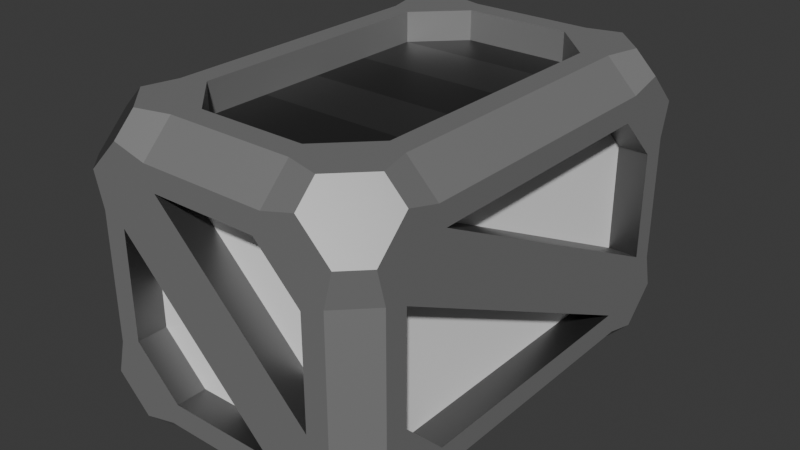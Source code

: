 # Source: CD_Crate_Wide_v1.blend  (saved by Blender 5.2.44; exported with 4.5.12 LTS)
import bpy
from mathutils import Matrix  # noqa: F401  (used for matrix-valued properties, if any)

bpy.ops.wm.read_factory_settings(use_empty=True)
scene = bpy.context.scene
scene.name = 'Scene'

# ---- collections
col_collection = bpy.data.collections.new('Collection'); scene.collection.children.link(col_collection)

# ---- materials (node trees are filled in below, after node groups)
mat_base = bpy.data.materials.new('Base')
mat_frame = bpy.data.materials.new('Frame')
mat_buttons = bpy.data.materials.new('Buttons')
mat_red_buttons = bpy.data.materials.new('Red_Buttons')
mat_panel = bpy.data.materials.new('Panel')
mat_rim = bpy.data.materials.new('Rim')
mat_dark_grail = bpy.data.materials.new('Dark_Grail')
mat_light_grail = bpy.data.materials.new('Light_Grail')

# ---- material node trees
mat_base.use_nodes = True; mat_base.node_tree.nodes.clear()
_N = mat_base.node_tree.nodes; _L = mat_base.node_tree.links
n0 = _N.new('ShaderNodeBsdfPrincipled'); n0.name = 'Principled BSDF'; n0.location = (-200, 100)
n0.inputs[0].default_value = (1.0, 1.0, 1.0, 1.0)
n0.inputs[10].default_value = 0.005
n1 = _N.new('ShaderNodeOutputMaterial'); n1.name = 'Material Output'; n1.location = (200, 100)
_L.new(n0.outputs[0], n1.inputs[0])
n1.is_active_output = True
mat_frame.use_nodes = True; mat_frame.node_tree.nodes.clear()
_N = mat_frame.node_tree.nodes; _L = mat_frame.node_tree.links
n0 = _N.new('ShaderNodeBsdfPrincipled'); n0.name = 'Principled BSDF'; n0.location = (-200, 100)
n0.inputs[0].default_value = (0.3329, 0.3329, 0.3329, 1.0)
n0.inputs[1].default_value = 0.5
n0.inputs[10].default_value = 0.005
n1 = _N.new('ShaderNodeOutputMaterial'); n1.name = 'Material Output'; n1.location = (200, 100)
_L.new(n0.outputs[0], n1.inputs[0])
n1.is_active_output = True
mat_buttons.use_nodes = True; mat_buttons.node_tree.nodes.clear()
_N = mat_buttons.node_tree.nodes; _L = mat_buttons.node_tree.links
n0 = _N.new('ShaderNodeOutputMaterial'); n0.name = 'Material Output'; n0.location = (200, 100)
n1 = _N.new('ShaderNodeBsdfPrincipled'); n1.name = 'Principled BSDF'; n1.location = (-200, 100)
n1.inputs[0].default_value = (0.02967, 0.02967, 0.02967, 1.0)
n1.inputs[10].default_value = 0.005
_L.new(n1.outputs[0], n0.inputs[0])
n0.is_active_output = True
mat_red_buttons.use_nodes = True; mat_red_buttons.node_tree.nodes.clear()
_N = mat_red_buttons.node_tree.nodes; _L = mat_red_buttons.node_tree.links
n0 = _N.new('ShaderNodeOutputMaterial'); n0.name = 'Material Output'; n0.location = (200, 100)
n1 = _N.new('ShaderNodeBsdfPrincipled'); n1.name = 'Principled BSDF'; n1.location = (-200, 100)
n1.inputs[0].default_value = (0.8001, 0.0, 0.0, 1.0)
n1.inputs[10].default_value = 0.005
_L.new(n1.outputs[0], n0.inputs[0])
n0.is_active_output = True
mat_panel.use_nodes = True; mat_panel.node_tree.nodes.clear()
_N = mat_panel.node_tree.nodes; _L = mat_panel.node_tree.links
n0 = _N.new('ShaderNodeBsdfPrincipled'); n0.name = 'Principled BSDF'; n0.location = (-200, 100)
n0.inputs[0].default_value = (0.6038, 0.6038, 0.6038, 1.0)
n0.inputs[1].default_value = 1.0
n0.inputs[10].default_value = 0.005
n1 = _N.new('ShaderNodeOutputMaterial'); n1.name = 'Material Output'; n1.location = (200, 100)
_L.new(n0.outputs[0], n1.inputs[0])
n1.is_active_output = True
mat_rim.use_nodes = True; mat_rim.node_tree.nodes.clear()
_N = mat_rim.node_tree.nodes; _L = mat_rim.node_tree.links
n0 = _N.new('ShaderNodeBsdfPrincipled'); n0.name = 'Principled BSDF'; n0.location = (-200, 100)
n0.inputs[0].default_value = (1.0, 1.0, 1.0, 1.0)
n0.inputs[1].default_value = 1.0
n0.inputs[10].default_value = 0.005
n1 = _N.new('ShaderNodeOutputMaterial'); n1.name = 'Material Output'; n1.location = (200, 100)
_L.new(n0.outputs[0], n1.inputs[0])
n1.is_active_output = True
mat_dark_grail.use_nodes = True; mat_dark_grail.node_tree.nodes.clear()
_N = mat_dark_grail.node_tree.nodes; _L = mat_dark_grail.node_tree.links
n0 = _N.new('ShaderNodeBsdfPrincipled'); n0.name = 'Principled BSDF'; n0.location = (-200, 100)
n0.inputs[0].default_value = (0.127, 0.127, 0.127, 1.0)
n0.inputs[1].default_value = 1.0
n0.inputs[10].default_value = 0.005
n1 = _N.new('ShaderNodeOutputMaterial'); n1.name = 'Material Output'; n1.location = (200, 100)
_L.new(n0.outputs[0], n1.inputs[0])
n1.is_active_output = True
mat_light_grail.use_nodes = True; mat_light_grail.node_tree.nodes.clear()
_N = mat_light_grail.node_tree.nodes; _L = mat_light_grail.node_tree.links
n0 = _N.new('ShaderNodeBsdfPrincipled'); n0.name = 'Principled BSDF'; n0.location = (-200, 100)
n0.inputs[0].default_value = (0.1841, 0.1841, 0.1841, 1.0)
n0.inputs[1].default_value = 1.0
n0.inputs[10].default_value = 0.005
n1 = _N.new('ShaderNodeOutputMaterial'); n1.name = 'Material Output'; n1.location = (200, 100)
_L.new(n0.outputs[0], n1.inputs[0])
n1.is_active_output = True

# ---- world
world_world = bpy.data.worlds.new('World'); scene.world = world_world
world_world.use_nodes = True; world_world.node_tree.nodes.clear()
_N = world_world.node_tree.nodes; _L = world_world.node_tree.links
n0 = _N.new('ShaderNodeOutputWorld'); n0.name = 'World Output'; n0.location = (200, 100)
n1 = _N.new('ShaderNodeBackground'); n1.name = 'Background'; n1.location = (-200, 100)
n1.inputs[0].default_value = (0.05088, 0.05088, 0.05088, 1.0)
_L.new(n1.outputs[0], n0.inputs[0])
n0.is_active_output = True
world_world.color = (0.05088, 0.05088, 0.05088)
world_world.sun_shadow_jitter_overblur = 0.0

# ---- meshes
me_cube_002 = bpy.data.meshes.new('Cube.002')
me_cube_002.from_pydata([(-0.65, 0.355, -1.0), (-0.355, 0.65, -1.0), (0.355, 0.65, -1.0), (0.65, 0.355, -1.0), (0.65, -1.355, -1.0), (0.355, -1.65, -1.0), (-0.355, -1.65, -1.0), (-0.65, -1.355, -1.0), (-1.0, -1.355, -0.65), (-1.0, -1.65, -0.355), (-1.0, -1.65, 0.355), (-1.0, -1.355, 0.65), (-1.0, 0.355, 0.65), (-1.0, 0.65, 0.355), (-1.0, 0.65, -0.355), (-1.0, 0.355, -0.65), (0.355, -2.0, -0.65), (0.65, -2.0, -0.355), (0.65, -2.0, 0.355), (0.355, -2.0, 0.65), (-0.355, -2.0, 0.65), (-0.65, -2.0, 0.355), (-0.65, -2.0, -0.355), (-0.355, -2.0, -0.65), (0.65, 0.355, 1.0), (0.355, 0.65, 1.0), (-0.355, 0.65, 1.0), (-0.65, 0.355, 1.0), (-0.65, -1.355, 1.0), (-0.355, -1.65, 1.0), (0.355, -1.65, 1.0), (0.65, -1.355, 1.0), (-0.355, 1.0, -0.65), (-0.65, 1.0, -0.355), (-0.65, 1.0, 0.355), (-0.355, 1.0, 0.65), (0.355, 1.0, 0.65), (0.65, 1.0, 0.355), (0.65, 1.0, -0.355), (0.355, 1.0, -0.65), (1.0, 0.355, -0.65), (1.0, 0.65, -0.355), (1.0, 0.65, 0.355), (1.0, 0.355, 0.65), (1.0, -1.355, 0.65), (1.0, -1.65, 0.355), (1.0, -1.65, -0.355), (1.0, -1.355, -0.65), (-0.4172, -1.8, -1.0), (-0.4172, -2.0, -0.8), (-0.6414, -2.0, -0.8586), (-0.6414, -1.859, -1.0), (-0.8, -2.0, -0.4172), (-1.0, -1.8, -0.4172), (-1.0, -1.859, -0.6414), (-0.8586, -2.0, -0.6414), (-1.0, -1.417, -0.8), (-0.8, -1.417, -1.0), (-0.8586, -1.641, -1.0), (-1.0, -1.641, -0.8586), (-0.4172, -2.0, 0.8), (-0.4172, -1.8, 1.0), (-0.6414, -1.859, 1.0), (-0.6414, -2.0, 0.8586), (-0.8, -1.417, 1.0), (-1.0, -1.417, 0.8), (-1.0, -1.641, 0.8586), (-0.8586, -1.641, 1.0), (-1.0, -1.8, 0.4172), (-0.8, -2.0, 0.4172), (-0.8586, -2.0, 0.6414), (-1.0, -1.859, 0.6414), (-0.8, 0.4172, -1.0), (-1.0, 0.4172, -0.8), (-1.0, 0.6414, -0.8586), (-0.8586, 0.6414, -1.0), (-1.0, 0.8, -0.4172), (-0.8, 1.0, -0.4172), (-0.8586, 1.0, -0.6414), (-1.0, 0.8586, -0.6414), (-0.4172, 1.0, -0.8), (-0.4172, 0.8, -1.0), (-0.6414, 0.8586, -1.0), (-0.6414, 1.0, -0.8586), (-0.4172, 0.8, 1.0), (-0.4172, 1.0, 0.8), (-0.6414, 1.0, 0.8586), (-0.6414, 0.8586, 1.0), (-0.8, 1.0, 0.4172), (-1.0, 0.8, 0.4172), (-1.0, 0.8586, 0.6414), (-0.8586, 1.0, 0.6414), (-1.0, 0.4172, 0.8), (-0.8, 0.4172, 1.0), (-0.8586, 0.6414, 1.0), (-1.0, 0.6414, 0.8586), (0.8, -1.417, -1.0), (1.0, -1.417, -0.8), (1.0, -1.641, -0.8586), (0.8586, -1.641, -1.0), (1.0, -1.8, -0.4172), (0.8, -2.0, -0.4172), (0.8586, -2.0, -0.6414), (1.0, -1.859, -0.6414), (0.4172, -2.0, -0.8), (0.4172, -1.8, -1.0), (0.6414, -1.859, -1.0), (0.6414, -2.0, -0.8586), (0.4172, -1.8, 1.0), (0.4172, -2.0, 0.8), (0.6414, -2.0, 0.8586), (0.6414, -1.859, 1.0), (0.8, -2.0, 0.4172), (1.0, -1.8, 0.4172), (1.0, -1.859, 0.6414), (0.8586, -2.0, 0.6414), (1.0, -1.417, 0.8), (0.8, -1.417, 1.0), (0.8586, -1.641, 1.0), (1.0, -1.641, 0.8586), (0.4172, 0.8, -1.0), (0.4172, 1.0, -0.8), (0.6414, 1.0, -0.8586), (0.6414, 0.8586, -1.0), (0.8, 1.0, -0.4172), (1.0, 0.8, -0.4172), (1.0, 0.8586, -0.6414), (0.8586, 1.0, -0.6414), (1.0, 0.4172, -0.8), (0.8, 0.4172, -1.0), (0.8586, 0.6414, -1.0), (1.0, 0.6414, -0.8586), (0.8, 0.4172, 1.0), (1.0, 0.4172, 0.8), (1.0, 0.6414, 0.8586), (0.8586, 0.6414, 1.0), (1.0, 0.8, 0.4172), (0.8, 1.0, 0.4172), (0.8586, 1.0, 0.6414), (1.0, 0.8586, 0.6414), (0.4172, 1.0, 0.8), (0.4172, 0.8, 1.0), (0.6414, 0.8586, 1.0), (0.6414, 1.0, 0.8586), (-0.355, 0.65, -0.8), (-0.65, 0.355, -0.8), (-0.65, -1.355, -0.8), (0.355, 0.65, -0.8), (0.65, 0.355, -0.8), (0.65, -1.355, -0.8), (0.355, -1.65, -0.8), (-0.355, -1.65, -0.8), (-0.8, -1.65, -0.355), (-0.8, -1.355, -0.65), (-0.8, 0.355, -0.65), (-0.8, -1.65, 0.355), (-0.8, -1.355, 0.65), (-0.8, 0.355, 0.65), (-0.8, 0.65, 0.355), (-0.8, 0.65, -0.355), (0.65, -1.8, -0.355), (0.355, -1.8, -0.65), (-0.355, -1.8, -0.65), (0.65, -1.8, 0.355), (0.355, -1.8, 0.65), (-0.355, -1.8, 0.65), (-0.65, -1.8, 0.355), (-0.65, -1.8, -0.355), (0.355, 0.65, 0.8), (0.65, 0.355, 0.8), (0.65, -1.355, 0.8), (-0.355, 0.65, 0.8), (-0.65, 0.355, 0.8), (-0.65, -1.355, 0.8), (-0.355, -1.65, 0.8), (0.355, -1.65, 0.8), (-0.65, 0.8, -0.355), (-0.355, 0.8, -0.65), (0.355, 0.8, -0.65), (-0.65, 0.8, 0.355), (-0.355, 0.8, 0.65), (0.355, 0.8, 0.65), (0.65, 0.8, 0.355), (0.65, 0.8, -0.355), (0.8, 0.65, -0.355), (0.8, 0.355, -0.65), (0.8, -1.355, -0.65), (0.8, 0.65, 0.355), (0.8, 0.355, 0.65), (0.8, -1.355, 0.65), (0.8, -1.65, 0.355), (0.8, -1.65, -0.355), (0.0, 0.65, 0.8), (0.0, 0.65, 1.0), (0.0, -1.65, 0.8), (0.08736, 0.65, 1.0), (0.0, 0.65, -0.8), (0.0, -1.65, -0.8), (-0.9, 0.3136, -0.55), (-0.9, -1.314, -0.55), (-0.9, -1.55, -0.3136), (-0.9, -1.55, 0.3136), (-0.9, -1.314, 0.55), (-0.9, 0.3136, 0.55), (-0.9, 0.55, 0.3136), (-0.9, 0.55, -0.3136), (-0.9, -0.1136, -0.3763), (-0.9, -0.1136, 0.3763), (-0.9, 0.3136, 0.3763), (-0.9, 0.3136, -0.3763), (-0.9, -0.1636, 0.2636), (-0.9, -0.1636, -0.2636), (-0.9, -0.6, -0.2636), (-0.9, -0.6, 0.2636), (-0.9, -0.1636, 0.1582), (-0.9, -0.1636, 0.05272), (-0.9, -0.1636, -0.05272), (-0.9, -0.1636, -0.1582), (-0.9, -0.5127, 0.2636), (-0.9, -0.4254, 0.2636), (-0.9, -0.3382, 0.2636), (-0.9, -0.2509, 0.2636), (-0.9, -0.2509, -0.2636), (-0.9, -0.3382, -0.2636), (-0.9, -0.4254, -0.2636), (-0.9, -0.5127, -0.2636), (-0.9, -0.6, -0.1582), (-0.9, -0.6, -0.05272), (-0.9, -0.6, 0.05272), (-0.9, -0.6, 0.1582), (-0.9, -0.2509, 0.1582), (-0.9, -0.3382, 0.1582), (-0.9, -0.4254, 0.1582), (-0.9, -0.5127, 0.1582), (-0.9, -0.2509, 0.05272), (-0.9, -0.3382, 0.05272), (-0.9, -0.4254, 0.05272), (-0.9, -0.5127, 0.05272), (-0.9, -0.2509, -0.05272), (-0.9, -0.3382, -0.05272), (-0.9, -0.4254, -0.05272), (-0.9, -0.5127, -0.05272), (-0.9, -0.2509, -0.1582), (-0.9, -0.3382, -0.1582), (-0.9, -0.4254, -0.1582), (-0.9, -0.5127, -0.1582), (-0.95, -0.5327, -0.1782), (-0.95, -0.5327, -0.2436), (-0.95, -0.58, -0.2436), (-0.95, -0.58, -0.1782), (-0.95, -0.5327, 0.2436), (-0.95, -0.5327, 0.1782), (-0.95, -0.58, 0.1782), (-0.95, -0.58, 0.2436), (-0.95, -0.5327, 0.1382), (-0.95, -0.5327, 0.07272), (-0.95, -0.58, 0.07272), (-0.95, -0.58, 0.1382), (-0.95, -0.5327, 0.03272), (-0.95, -0.5327, -0.03272), (-0.95, -0.58, -0.03272), (-0.95, -0.58, 0.03272), (-0.95, -0.5327, -0.07272), (-0.95, -0.5327, -0.1382), (-0.95, -0.58, -0.1382), (-0.95, -0.58, -0.07272), (-0.95, -0.1836, 0.2436), (-0.95, -0.1836, 0.1782), (-0.95, -0.2309, 0.1782), (-0.95, -0.2309, 0.2436), (-0.95, -0.2709, 0.2436), (-0.95, -0.2709, 0.1782), (-0.95, -0.3182, 0.1782), (-0.95, -0.3182, 0.2436), (-0.95, -0.3582, 0.2436), (-0.95, -0.3582, 0.1782), (-0.95, -0.4054, 0.1782), (-0.95, -0.4054, 0.2436), (-0.95, -0.4454, 0.2436), (-0.95, -0.4454, 0.1782), (-0.95, -0.4927, 0.1782), (-0.95, -0.4927, 0.2436), (-0.95, -0.1836, 0.1382), (-0.95, -0.1836, 0.07272), (-0.95, -0.2309, 0.07272), (-0.95, -0.2309, 0.1382), (-0.95, -0.2709, 0.1382), (-0.95, -0.2709, 0.07272), (-0.95, -0.3182, 0.07272), (-0.95, -0.3182, 0.1382), (-0.95, -0.3582, 0.1382), (-0.95, -0.3582, 0.07272), (-0.95, -0.4054, 0.07272), (-0.95, -0.4054, 0.1382), (-0.95, -0.4454, 0.1382), (-0.95, -0.4454, 0.07272), (-0.95, -0.4927, 0.07272), (-0.95, -0.4927, 0.1382), (-0.95, -0.1836, 0.03272), (-0.95, -0.1836, -0.03272), (-0.95, -0.2309, -0.03272), (-0.95, -0.2309, 0.03272), (-0.95, -0.2709, 0.03272), (-0.95, -0.2709, -0.03272), (-0.95, -0.3182, -0.03272), (-0.95, -0.3182, 0.03272), (-0.95, -0.3582, 0.03272), (-0.95, -0.3582, -0.03272), (-0.95, -0.4054, -0.03272), (-0.95, -0.4054, 0.03272), (-0.95, -0.4454, 0.03272), (-0.95, -0.4454, -0.03272), (-0.95, -0.4927, -0.03272), (-0.95, -0.4927, 0.03272), (-0.95, -0.1836, -0.07272), (-0.95, -0.1836, -0.1382), (-0.95, -0.2309, -0.1382), (-0.95, -0.2309, -0.07272), (-0.95, -0.2709, -0.07272), (-0.95, -0.2709, -0.1382), (-0.95, -0.3182, -0.1382), (-0.95, -0.3182, -0.07272), (-0.95, -0.3582, -0.07272), (-0.95, -0.3582, -0.1382), (-0.95, -0.4054, -0.1382), (-0.95, -0.4054, -0.07272), (-0.95, -0.4454, -0.07272), (-0.95, -0.4454, -0.1382), (-0.95, -0.4927, -0.1382), (-0.95, -0.4927, -0.07272), (-0.95, -0.1836, -0.1782), (-0.95, -0.1836, -0.2436), (-0.95, -0.2309, -0.2436), (-0.95, -0.2309, -0.1782), (-0.95, -0.2709, -0.1782), (-0.95, -0.2709, -0.2436), (-0.95, -0.3182, -0.2436), (-0.95, -0.3182, -0.1782), (-0.95, -0.3582, -0.1782), (-0.95, -0.3582, -0.2436), (-0.95, -0.4054, -0.2436), (-0.95, -0.4054, -0.1782), (-0.95, -0.4454, -0.1782), (-0.95, -0.4454, -0.2436), (-0.95, -0.4927, -0.2436), (-0.95, -0.4927, -0.1782), (-0.65, -0.5, 0.8), (0.65, -0.5, 0.8), (0.65, -0.9275, 0.8), (-0.65, -0.9275, 0.8), (-0.65, -0.07249, 0.8), (0.65, -0.07249, 0.8)], [], [(24, 25, 168, 169), (37, 182, 177, 32), (9, 10, 155, 152), (22, 23, 162, 167), (35, 36, 181, 180), (15, 8, 153, 154), (48, 49, 50, 51), (52, 53, 54, 55), (56, 57, 58, 59), (60, 61, 62, 63), (64, 65, 66, 67), (68, 69, 70, 71), (72, 73, 74, 75), (76, 77, 78, 79), (80, 81, 82, 83), (84, 85, 86, 87), (88, 89, 90, 91), (92, 93, 94, 95), (96, 97, 98, 99), (100, 101, 102, 103), (104, 105, 106, 107), (108, 109, 110, 111), (112, 113, 114, 115), (116, 117, 118, 119), (120, 121, 122, 123), (124, 125, 126, 127), (128, 129, 130, 131), (132, 133, 134, 135), (136, 137, 138, 139), (140, 141, 142, 143), (56, 73, 72, 57), (80, 121, 120, 81), (128, 97, 96, 129), (104, 49, 48, 105), (52, 69, 68, 53), (64, 93, 92, 65), (88, 77, 76, 89), (100, 113, 112, 101), (108, 61, 60, 109), (116, 133, 132, 117), (140, 85, 84, 141), (136, 125, 124, 137), (48, 51, 58, 57, 7, 6), (51, 50, 55, 54, 59, 58), (49, 104, 16, 23), (105, 48, 6, 5), (52, 55, 50, 49, 23, 22), (53, 68, 10, 9), (56, 59, 54, 53, 9, 8), (69, 52, 22, 21), (73, 56, 8, 15), (57, 72, 0, 7), (60, 63, 70, 69, 21, 20), (63, 62, 67, 66, 71, 70), (61, 108, 30, 29), (109, 60, 20, 19), (64, 67, 62, 61, 29, 28), (65, 92, 12, 11), (68, 71, 66, 65, 11, 10), (93, 64, 28, 27), (72, 75, 82, 81, 1, 0), (75, 74, 79, 78, 83, 82), (76, 79, 74, 73, 15, 14), (77, 88, 34, 33), (89, 76, 14, 13), (80, 83, 78, 77, 33, 32), (121, 80, 32, 39), (81, 120, 2, 1), (84, 87, 94, 93, 27, 26), (87, 86, 91, 90, 95, 94), (85, 140, 36, 35), (141, 84, 26, 193, 195, 25), (88, 91, 86, 85, 35, 34), (92, 95, 90, 89, 13, 12), (96, 99, 106, 105, 5, 4), (99, 98, 103, 102, 107, 106), (97, 128, 40, 47), (129, 96, 4, 3), (100, 103, 98, 97, 47, 46), (101, 112, 18, 17), (104, 107, 102, 101, 17, 16), (113, 100, 46, 45), (108, 111, 118, 117, 31, 30), (111, 110, 115, 114, 119, 118), (112, 115, 110, 109, 19, 18), (116, 119, 114, 113, 45, 44), (133, 116, 44, 43), (117, 132, 24, 31), (120, 123, 130, 129, 3, 2), (123, 122, 127, 126, 131, 130), (124, 127, 122, 121, 39, 38), (125, 136, 42, 41), (137, 124, 38, 37), (128, 131, 126, 125, 41, 40), (132, 135, 142, 141, 25, 24), (135, 134, 139, 138, 143, 142), (136, 139, 134, 133, 43, 42), (140, 143, 138, 137, 37, 36), (145, 144, 151, 146), (20, 17, 160, 165), (187, 188, 189, 184), (10, 11, 156, 155), (37, 38, 183, 182), (31, 24, 169, 351, 347, 348, 170), (11, 12, 157, 156), (38, 39, 178, 183), (198, 209, 205), (161, 166, 167, 162), (0, 1, 144, 145), (26, 27, 172, 171), (13, 14, 159, 158), (47, 40, 185, 186), (7, 0, 145, 146), (27, 28, 173, 349, 346, 350, 172), (14, 15, 154, 159), (41, 42, 187, 184), (1, 2, 147, 196, 144), (28, 29, 174, 173), (17, 20, 21, 16), (42, 43, 188, 187), (2, 3, 148, 147), (29, 30, 175, 194, 174), (23, 16, 161, 162), (43, 44, 189, 188), (3, 4, 149, 148), (30, 31, 170, 175), (17, 18, 163, 160), (160, 163, 164, 165), (4, 5, 150, 149), (176, 181, 36, 33), (18, 19, 164, 163), (45, 46, 191, 190), (5, 6, 151, 197, 150), (39, 32, 177, 178), (19, 20, 165, 164), (46, 47, 186, 191), (6, 7, 146, 151), (33, 34, 179, 176), (21, 166, 161, 16), (9, 152, 153, 8), (34, 35, 180, 179), (21, 22, 167, 166), (41, 40, 45, 44), (41, 44, 189, 184), (190, 185, 40, 45), (185, 190, 191, 186), (13, 158, 157, 12), (33, 36, 37, 32), (178, 177, 182, 183), (176, 179, 180, 181), (197, 196, 147, 150), (151, 144, 196, 197), (150, 147, 148, 149), (154, 153, 199, 198), (153, 152, 200, 199), (152, 155, 201, 200), (155, 156, 202, 201), (156, 157, 203, 202), (157, 158, 204, 203), (158, 159, 205, 204), (159, 154, 198, 205), (204, 208, 203), (205, 209, 208, 204), (202, 207, 201), (206, 199, 200), (246, 247, 248, 249), (203, 208, 207, 202), (209, 198, 199, 206), (208, 209, 206, 207), (207, 206, 211, 217, 216, 215, 214, 210), (206, 200, 212, 225, 224, 223, 222, 211), (200, 201, 213, 229, 228, 227, 226, 212), (201, 207, 210, 221, 220, 219, 218, 213), (250, 251, 252, 253), (254, 255, 256, 257), (258, 259, 260, 261), (262, 263, 264, 265), (266, 267, 268, 269), (270, 271, 272, 273), (274, 275, 276, 277), (278, 279, 280, 281), (282, 283, 284, 285), (286, 287, 288, 289), (290, 291, 292, 293), (294, 295, 296, 297), (298, 299, 300, 301), (302, 303, 304, 305), (306, 307, 308, 309), (310, 311, 312, 313), (314, 315, 316, 317), (318, 319, 320, 321), (322, 323, 324, 325), (326, 327, 328, 329), (330, 331, 332, 333), (334, 335, 336, 337), (338, 339, 340, 341), (342, 343, 344, 345), (245, 225, 247, 246), (225, 212, 248, 247), (212, 226, 249, 248), (226, 245, 246, 249), (218, 233, 251, 250), (233, 229, 252, 251), (229, 213, 253, 252), (213, 218, 250, 253), (233, 237, 255, 254), (237, 228, 256, 255), (228, 229, 257, 256), (229, 233, 254, 257), (237, 241, 259, 258), (241, 227, 260, 259), (227, 228, 261, 260), (228, 237, 258, 261), (241, 245, 263, 262), (245, 226, 264, 263), (226, 227, 265, 264), (227, 241, 262, 265), (210, 214, 267, 266), (214, 230, 268, 267), (230, 221, 269, 268), (221, 210, 266, 269), (221, 230, 271, 270), (230, 231, 272, 271), (231, 220, 273, 272), (220, 221, 270, 273), (220, 231, 275, 274), (231, 232, 276, 275), (232, 219, 277, 276), (219, 220, 274, 277), (219, 232, 279, 278), (232, 233, 280, 279), (233, 218, 281, 280), (218, 219, 278, 281), (214, 215, 283, 282), (215, 234, 284, 283), (234, 230, 285, 284), (230, 214, 282, 285), (230, 234, 287, 286), (234, 235, 288, 287), (235, 231, 289, 288), (231, 230, 286, 289), (231, 235, 291, 290), (235, 236, 292, 291), (236, 232, 293, 292), (232, 231, 290, 293), (232, 236, 295, 294), (236, 237, 296, 295), (237, 233, 297, 296), (233, 232, 294, 297), (215, 216, 299, 298), (216, 238, 300, 299), (238, 234, 301, 300), (234, 215, 298, 301), (234, 238, 303, 302), (238, 239, 304, 303), (239, 235, 305, 304), (235, 234, 302, 305), (235, 239, 307, 306), (239, 240, 308, 307), (240, 236, 309, 308), (236, 235, 306, 309), (236, 240, 311, 310), (240, 241, 312, 311), (241, 237, 313, 312), (237, 236, 310, 313), (216, 217, 315, 314), (217, 242, 316, 315), (242, 238, 317, 316), (238, 216, 314, 317), (238, 242, 319, 318), (242, 243, 320, 319), (243, 239, 321, 320), (239, 238, 318, 321), (239, 243, 323, 322), (243, 244, 324, 323), (244, 240, 325, 324), (240, 239, 322, 325), (240, 244, 327, 326), (244, 245, 328, 327), (245, 241, 329, 328), (241, 240, 326, 329), (217, 211, 331, 330), (211, 222, 332, 331), (222, 242, 333, 332), (242, 217, 330, 333), (242, 222, 335, 334), (222, 223, 336, 335), (223, 243, 337, 336), (243, 242, 334, 337), (243, 223, 339, 338), (223, 224, 340, 339), (224, 244, 341, 340), (244, 243, 338, 341), (244, 224, 343, 342), (224, 225, 344, 343), (225, 245, 345, 344), (245, 244, 342, 345), (195, 193, 25), (168, 192, 171), (193, 26, 171, 192, 168, 25), (193, 195, 26, 25), (169, 172, 350, 351), (347, 346, 349, 348), (348, 349, 173, 170), (351, 350, 346, 347), (172, 169, 168, 192, 171), (170, 173, 174, 194, 175)])
me_cube_002.polygons.foreach_set('material_index', [1, 7, 1, 7, 7, 1, 1, 1, 1, 1, 1, 1, 1, 1, 1, 1, 1, 1, 1, 1, 1, 1, 1, 1, 1, 1, 1, 1, 1, 1, 1, 1, 1, 1, 1, 1, 1, 1, 1, 1, 1, 1, 1, 7, 1, 1, 1, 1, 1, 1, 1, 1, 1, 7, 1, 1, 1, 1, 1, 1, 1, 7, 1, 1, 1, 1, 1, 1, 1, 7, 1, 1, 1, 1, 1, 7, 1, 1, 1, 1, 1, 1, 1, 7, 1, 1, 1, 1, 1, 7, 1, 1, 1, 1, 1, 7, 1, 1, 7, 7, 0, 1, 7, 1, 1, 7, 4, 0, 1, 1, 1, 7, 1, 1, 1, 7, 1, 1, 1, 7, 1, 1, 7, 7, 1, 1, 7, 0, 1, 7, 7, 7, 1, 7, 7, 7, 1, 7, 7, 1, 7, 7, 1, 7, 7, 0, 1, 1, 0, 0, 7, 7, 7, 5, 5, 5, 5, 5, 5, 5, 5, 4, 4, 4, 4, 3, 4, 4, 2, 4, 4, 4, 4, 3, 2, 3, 2, 3, 2, 3, 2, 2, 3, 2, 3, 3, 2, 3, 2, 2, 3, 2, 3, 3, 2, 3, 2, 3, 3, 3, 3, 3, 3, 3, 3, 2, 2, 2, 2, 3, 3, 3, 3, 2, 2, 2, 2, 3, 3, 3, 3, 2, 2, 2, 2, 3, 3, 3, 3, 2, 2, 2, 2, 2, 2, 2, 2, 3, 3, 3, 3, 2, 2, 2, 2, 3, 3, 3, 3, 3, 3, 3, 3, 2, 2, 2, 2, 3, 3, 3, 3, 2, 2, 2, 2, 2, 2, 2, 2, 3, 3, 3, 3, 2, 2, 2, 2, 3, 3, 3, 3, 3, 3, 3, 3, 2, 2, 2, 2, 3, 3, 3, 3, 2, 2, 2, 2, 1, 1, 1, 0, 7, 7, 6, 6, 6, 7])
_uv = me_cube_002.uv_layers.new(name='UVMap')
_uv.uv.foreach_set('vector', [0.6638, 0.5774, 0.6948, 0.5342, 0.6948, 0.5342, 0.6638, 0.5774, 0.5582, 0.4661, 0.5582, 0.4661, 0.4139, 0.3374, 0.4139, 0.3374, 0.4556, 0.04375, 0.5444, 0.04375, 0.5444, 0.04375, 0.4556, 0.04375, 0.4546, 0.953, 0.4139, 0.9126, 0.4139, 0.9126, 0.4546, 0.953, 0.5861, 0.3374, 0.6035, 0.4411, 0.6035, 0.4411, 0.5861, 0.3374, 0.4187, 0.1694, 0.4187, 0.08062, 0.4187, 0.08062, 0.4187, 0.1694, 0.1998, 0.7263, 0.1944, 0.7491, 0.1742, 0.7456, 0.1698, 0.7323, 0.1323, 0.75, 0.125, 0.7427, 0.125, 0.7323, 0.1427, 0.75, 0.125, 0.6771, 0.1509, 0.6774, 0.1398, 0.6981, 0.125, 0.6963, 0.6028, 0.9233, 0.6251, 0.9296, 0.6162, 0.9463, 0.6073, 0.9552, 0.6232, 0.06844, 0.6, 0.07286, 0.6073, 0.04482, 0.6162, 0.05366, 0.5521, 0.025, 0.5521, 0.0, 0.5625, 0.0, 0.5695, 0.01326, 0.1509, 0.5726, 0.125, 0.5729, 0.125, 0.5537, 0.1398, 0.5519, 0.125, 0.5073, 0.1323, 0.5, 0.1427, 0.5, 0.125, 0.5177, 0.1944, 0.5009, 0.1998, 0.5237, 0.1698, 0.5177, 0.1742, 0.5044, 0.6251, 0.3204, 0.6028, 0.3267, 0.6073, 0.2948, 0.6162, 0.3037, 0.5526, 0.2701, 0.5521, 0.225, 0.5695, 0.2367, 0.5713, 0.2588, 0.6, 0.1771, 0.6232, 0.1816, 0.6162, 0.1963, 0.6073, 0.2052, 0.3528, 0.679, 0.3923, 0.6771, 0.3868, 0.7052, 0.3632, 0.7111, 0.4347, 0.725, 0.4309, 0.7645, 0.3931, 0.7559, 0.4049, 0.7323, 0.3454, 0.7808, 0.3173, 0.7394, 0.3393, 0.7514, 0.349, 0.7669, 0.6725, 0.7594, 0.6305, 0.7926, 0.6431, 0.7649, 0.6549, 0.7541, 0.569, 0.7694, 0.5664, 0.7313, 0.5951, 0.7323, 0.6069, 0.7559, 0.6019, 0.6771, 0.6416, 0.6785, 0.6368, 0.7111, 0.6132, 0.7052, 0.3173, 0.5106, 0.3454, 0.4692, 0.349, 0.4831, 0.3393, 0.4986, 0.431, 0.4806, 0.4336, 0.5188, 0.4049, 0.5177, 0.3931, 0.4941, 0.3981, 0.5729, 0.3584, 0.5715, 0.3632, 0.5389, 0.3868, 0.5448, 0.6472, 0.571, 0.6077, 0.5729, 0.6132, 0.5448, 0.6368, 0.5389, 0.5653, 0.525, 0.5691, 0.4855, 0.6069, 0.4941, 0.5951, 0.5177, 0.6305, 0.4574, 0.6725, 0.4906, 0.6549, 0.4959, 0.6431, 0.4851, 0.125, 0.6771, 0.125, 0.5729, 0.1509, 0.5726, 0.1509, 0.6774, 0.1944, 0.5009, 0.3454, 0.4692, 0.3173, 0.5106, 0.1998, 0.5237, 0.3981, 0.5729, 0.3923, 0.6771, 0.3528, 0.679, 0.3584, 0.5715, 0.3454, 0.7808, 0.1944, 0.7491, 0.1998, 0.7263, 0.3173, 0.7394, 0.4479, 0.0, 0.5521, 0.0, 0.5521, 0.025, 0.4479, 0.025, 0.6232, 0.06844, 0.6232, 0.1816, 0.6, 0.1771, 0.6, 0.07286, 0.5526, 0.2701, 0.4473, 0.2769, 0.4479, 0.225, 0.5521, 0.225, 0.4347, 0.725, 0.5664, 0.7313, 0.569, 0.7694, 0.4309, 0.7645, 0.6725, 0.7594, 0.6251, 0.9296, 0.6028, 0.9233, 0.6305, 0.7926, 0.6019, 0.6771, 0.6077, 0.5729, 0.6472, 0.571, 0.6416, 0.6785, 0.6305, 0.4574, 0.6028, 0.3267, 0.6251, 0.3204, 0.6725, 0.4906, 0.5653, 0.525, 0.4336, 0.5188, 0.431, 0.4806, 0.5691, 0.4855, 0.1998, 0.7263, 0.1698, 0.7323, 0.1398, 0.6981, 0.1509, 0.6774, 0.1704, 0.6698, 0.209, 0.7086, 0.1698, 0.7323, 0.1742, 0.7456, 0.1427, 0.75, 0.125, 0.7323, 0.125, 0.6963, 0.1398, 0.6981, 0.3972, 0.9233, 0.3454, 0.7808, 0.3965, 0.8089, 0.4139, 0.9126, 0.3173, 0.7394, 0.1998, 0.7263, 0.209, 0.7086, 0.3052, 0.7158, 0.4473, 0.9731, 0.4198, 0.9823, 0.3927, 0.9552, 0.3972, 0.9233, 0.4139, 0.9126, 0.4546, 0.953, 0.4479, 0.025, 0.5521, 0.025, 0.5444, 0.04375, 0.4556, 0.04375, 0.4, 0.07286, 0.3927, 0.04482, 0.4198, 0.01768, 0.4479, 0.025, 0.4556, 0.04375, 0.4187, 0.08062, 0.5527, 0.9731, 0.4473, 0.9731, 0.4546, 0.953, 0.5454, 0.953, 0.4, 0.1771, 0.4, 0.07286, 0.4187, 0.08062, 0.4187, 0.1694, 0.1509, 0.6774, 0.1509, 0.5726, 0.1704, 0.5802, 0.1704, 0.6698, 0.6028, 0.9233, 0.6073, 0.9552, 0.5802, 0.9823, 0.5527, 0.9731, 0.5454, 0.953, 0.5861, 0.9126, 0.8302, 0.75, 0.8302, 0.7323, 0.8573, 0.7052, 0.875, 0.7052, 0.875, 0.7323, 0.8573, 0.75, 0.8002, 0.7263, 0.6725, 0.7594, 0.6948, 0.7158, 0.791, 0.7086, 0.6305, 0.7926, 0.6028, 0.9233, 0.5861, 0.9126, 0.6035, 0.8089, 0.8491, 0.6774, 0.8573, 0.7052, 0.8302, 0.7323, 0.8002, 0.7263, 0.791, 0.7086, 0.8296, 0.6698, 0.6, 0.07286, 0.6, 0.1771, 0.5813, 0.1694, 0.5812, 0.08062, 0.5521, 0.025, 0.5695, 0.01326, 0.6073, 0.04482, 0.6, 0.07286, 0.5812, 0.08062, 0.5444, 0.04375, 0.8491, 0.5726, 0.8491, 0.6774, 0.8296, 0.6698, 0.8296, 0.5802, 0.1509, 0.5726, 0.1398, 0.5519, 0.1698, 0.5177, 0.1998, 0.5237, 0.209, 0.5414, 0.1704, 0.5802, 0.1398, 0.5519, 0.125, 0.5537, 0.125, 0.5177, 0.1427, 0.5, 0.1742, 0.5044, 0.1698, 0.5177, 0.4479, 0.225, 0.4198, 0.2323, 0.3927, 0.2052, 0.4, 0.1771, 0.4187, 0.1694, 0.4556, 0.2063, 0.4473, 0.2769, 0.5526, 0.2701, 0.5454, 0.297, 0.4546, 0.297, 0.5521, 0.225, 0.4479, 0.225, 0.4556, 0.2063, 0.5444, 0.2062, 0.3972, 0.3267, 0.3927, 0.2948, 0.4198, 0.2677, 0.4473, 0.2769, 0.4546, 0.297, 0.4139, 0.3374, 0.3454, 0.4692, 0.3972, 0.3267, 0.4139, 0.3374, 0.3965, 0.4411, 0.1998, 0.5237, 0.3173, 0.5106, 0.3052, 0.5342, 0.209, 0.5414, 0.8002, 0.5237, 0.8302, 0.5177, 0.8573, 0.5448, 0.8491, 0.5726, 0.8296, 0.5802, 0.791, 0.5414, 0.8302, 0.5177, 0.8302, 0.5, 0.8573, 0.5, 0.875, 0.5177, 0.875, 0.5448, 0.8573, 0.5448, 0.6028, 0.3267, 0.6305, 0.4574, 0.6035, 0.4411, 0.5861, 0.3374, 0.6725, 0.4906, 0.8002, 0.5237, 0.791, 0.5414, 0.7429, 0.5378, 0.731, 0.5369, 0.6948, 0.5342, 0.5526, 0.2701, 0.5713, 0.2588, 0.6073, 0.2948, 0.6028, 0.3267, 0.5861, 0.3374, 0.5454, 0.297, 0.6, 0.1771, 0.6073, 0.2052, 0.5695, 0.2367, 0.5521, 0.225, 0.5444, 0.2062, 0.5813, 0.1694, 0.3528, 0.679, 0.3632, 0.7111, 0.3393, 0.7514, 0.3173, 0.7394, 0.3052, 0.7158, 0.3362, 0.6726, 0.3632, 0.7111, 0.3868, 0.7052, 0.4049, 0.7323, 0.3931, 0.7559, 0.349, 0.7669, 0.3393, 0.7514, 0.3923, 0.6771, 0.3981, 0.5729, 0.4154, 0.5806, 0.4154, 0.6694, 0.3584, 0.5715, 0.3528, 0.679, 0.3362, 0.6726, 0.3362, 0.5774, 0.4347, 0.725, 0.4049, 0.7323, 0.3868, 0.7052, 0.3923, 0.6771, 0.4154, 0.6694, 0.4482, 0.7063, 0.4309, 0.7645, 0.569, 0.7694, 0.5582, 0.7839, 0.4418, 0.7839, 0.3454, 0.7808, 0.349, 0.7669, 0.3931, 0.7559, 0.4309, 0.7645, 0.4418, 0.7839, 0.3965, 0.8089, 0.5664, 0.7313, 0.4347, 0.725, 0.4482, 0.7063, 0.5518, 0.7063, 0.6725, 0.7594, 0.6549, 0.7541, 0.6368, 0.7111, 0.6416, 0.6785, 0.6638, 0.6726, 0.6948, 0.7158, 0.6549, 0.7541, 0.6431, 0.7649, 0.6069, 0.7559, 0.5951, 0.7323, 0.6132, 0.7052, 0.6368, 0.7111, 0.569, 0.7694, 0.6069, 0.7559, 0.6431, 0.7649, 0.6305, 0.7926, 0.6035, 0.8089, 0.5582, 0.7839, 0.6019, 0.6771, 0.6132, 0.7052, 0.5951, 0.7323, 0.5664, 0.7313, 0.5518, 0.7063, 0.5846, 0.6694, 0.6077, 0.5729, 0.6019, 0.6771, 0.5846, 0.6694, 0.5846, 0.5806, 0.6416, 0.6785, 0.6472, 0.571, 0.6638, 0.5774, 0.6638, 0.6726, 0.3173, 0.5106, 0.3393, 0.4986, 0.3632, 0.5389, 0.3584, 0.5715, 0.3362, 0.5774, 0.3052, 0.5342, 0.3393, 0.4986, 0.349, 0.4831, 0.3931, 0.4941, 0.4049, 0.5177, 0.3868, 0.5448, 0.3632, 0.5389, 0.431, 0.4806, 0.3931, 0.4941, 0.349, 0.4831, 0.3454, 0.4692, 0.3965, 0.4411, 0.4418, 0.4661, 0.4336, 0.5188, 0.5653, 0.525, 0.5518, 0.5437, 0.4482, 0.5438, 0.5691, 0.4855, 0.431, 0.4806, 0.4418, 0.4661, 0.5582, 0.4661, 0.3981, 0.5729, 0.3868, 0.5448, 0.4049, 0.5177, 0.4336, 0.5188, 0.4482, 0.5438, 0.4154, 0.5806, 0.6472, 0.571, 0.6368, 0.5389, 0.6549, 0.4959, 0.6725, 0.4906, 0.6948, 0.5342, 0.6638, 0.5774, 0.6368, 0.5389, 0.6132, 0.5448, 0.5951, 0.5177, 0.6069, 0.4941, 0.6431, 0.4851, 0.6549, 0.4959, 0.5653, 0.525, 0.5951, 0.5177, 0.6132, 0.5448, 0.6077, 0.5729, 0.5846, 0.5806, 0.5518, 0.5437, 0.6305, 0.4574, 0.6431, 0.4851, 0.6069, 0.4941, 0.5691, 0.4855, 0.5582, 0.4661, 0.6035, 0.4411, 0.1704, 0.5802, 0.209, 0.5414, 0.209, 0.7086, 0.1704, 0.6698, 0.5861, 0.9126, 0.4418, 0.7839, 0.4418, 0.7839, 0.5861, 0.9126, 0.5518, 0.5437, 0.5846, 0.5806, 0.5846, 0.6694, 0.0, 0.0, 0.5444, 0.04375, 0.5812, 0.08062, 0.5812, 0.08062, 0.5444, 0.04375, 0.5582, 0.4661, 0.4418, 0.4661, 0.4418, 0.4661, 0.5582, 0.4661, 0.6638, 0.6726, 0.6638, 0.5774, 0.6638, 0.5774, 0.6638, 0.6012, 0.6638, 0.625, 0.6638, 0.6488, 0.6638, 0.6726, 0.5812, 0.08062, 0.5813, 0.1694, 0.5813, 0.1694, 0.5812, 0.08062, 0.4418, 0.4661, 0.3965, 0.4411, 0.3965, 0.4411, 0.4418, 0.4661, 0.4313, 0.1642, 0.4608, 0.1642, 0.4608, 0.1938, 0.3965, 0.8089, 0.5454, 0.953, 0.4546, 0.953, 0.4139, 0.9126, 0.1704, 0.5802, 0.209, 0.5414, 0.209, 0.5414, 0.1704, 0.5802, 0.791, 0.5414, 0.8296, 0.5802, 0.8296, 0.5802, 0.791, 0.5414, 0.5444, 0.2062, 0.4556, 0.2063, 0.4556, 0.2063, 0.5444, 0.2062, 0.4154, 0.6694, 0.4154, 0.5806, 0.4154, 0.5806, 0.4154, 0.6694, 0.1704, 0.6698, 0.1704, 0.5802, 0.1704, 0.5802, 0.1704, 0.6698, 0.8296, 0.5802, 0.8296, 0.6698, 0.8296, 0.6698, 0.8296, 0.6474, 0.8296, 0.625, 0.8296, 0.6026, 0.8296, 0.5802, 0.4556, 0.2063, 0.4187, 0.1694, 0.4187, 0.1694, 0.4556, 0.2063, 0.4482, 0.5438, 0.5518, 0.5437, 0.5518, 0.5437, 0.4482, 0.5438, 0.209, 0.5414, 0.3052, 0.5342, 0.3052, 0.5342, 0.2571, 0.5378, 0.209, 0.5414, 0.8296, 0.6698, 0.791, 0.7086, 0.791, 0.7086, 0.8296, 0.6698, 0.4418, 0.7839, 0.5861, 0.9126, 0.5454, 0.953, 0.3965, 0.8089, 0.5518, 0.5437, 0.5846, 0.5806, 0.5846, 0.5806, 0.5518, 0.5437, 0.3052, 0.5342, 0.3362, 0.5774, 0.3362, 0.5774, 0.3052, 0.5342, 0.791, 0.7086, 0.6948, 0.7158, 0.6948, 0.7158, 0.7429, 0.7122, 0.791, 0.7086, 0.4139, 0.9126, 0.3965, 0.8089, 0.3965, 0.8089, 0.4139, 0.9126, 0.5846, 0.5806, 0.5846, 0.6694, 0.5846, 0.6694, 0.5846, 0.5806, 0.3362, 0.5774, 0.3362, 0.6726, 0.3362, 0.6726, 0.3362, 0.5774, 0.6948, 0.7158, 0.6638, 0.6726, 0.6638, 0.6726, 0.6948, 0.7158, 0.4418, 0.7839, 0.5582, 0.7839, 0.5582, 0.7839, 0.4418, 0.7839, 0.4418, 0.7839, 0.5582, 0.7839, 0.6035, 0.8089, 0.5861, 0.9126, 0.3362, 0.6726, 0.3052, 0.7158, 0.3052, 0.7158, 0.3362, 0.6726, 0.4546, 0.297, 0.6035, 0.4411, 0.6035, 0.4411, 0.4546, 0.297, 0.5582, 0.7839, 0.6035, 0.8089, 0.6035, 0.8089, 0.5582, 0.7839, 0.5518, 0.7063, 0.4482, 0.7063, 0.4482, 0.7063, 0.5518, 0.7063, 0.3052, 0.7158, 0.209, 0.7086, 0.209, 0.7086, 0.2571, 0.7122, 0.3052, 0.7158, 0.3965, 0.4411, 0.4139, 0.3374, 0.4139, 0.3374, 0.3965, 0.4411, 0.6035, 0.8089, 0.5861, 0.9126, 0.5861, 0.9126, 0.6035, 0.8089, 0.4482, 0.7063, 0.4154, 0.6694, 0.4154, 0.6694, 0.4482, 0.7063, 0.209, 0.7086, 0.1704, 0.6698, 0.1704, 0.6698, 0.209, 0.7086, 0.4546, 0.297, 0.5454, 0.297, 0.5454, 0.297, 0.4546, 0.297, 0.5454, 0.953, 0.5454, 0.953, 0.3965, 0.8089, 0.3965, 0.8089, 0.4556, 0.04375, 0.4556, 0.04375, 0.4187, 0.08062, 0.4187, 0.08062, 0.5454, 0.297, 0.5861, 0.3374, 0.5861, 0.3374, 0.5454, 0.297, 0.5454, 0.953, 0.4546, 0.953, 0.4546, 0.953, 0.5454, 0.953, 0.4482, 0.5438, 0.4154, 0.5806, 0.5518, 0.7063, 0.5846, 0.6694, 0.0, 0.0, 0.0, 0.0, 0.0, 0.0, 0.0, 0.0, 0.0, 0.0, 0.0, 0.0, 0.0, 0.0, 0.0, 0.0, 0.0, 0.0, 0.0, 0.0, 0.4482, 0.7063, 0.4154, 0.6694, 0.5444, 0.2062, 0.5444, 0.2062, 0.5813, 0.1694, 0.5813, 0.1694, 0.4546, 0.297, 0.6035, 0.4411, 0.5582, 0.4661, 0.4139, 0.3374, 0.3965, 0.4411, 0.4139, 0.3374, 0.5582, 0.4661, 0.4418, 0.4661, 0.4546, 0.297, 0.5454, 0.297, 0.5861, 0.3374, 0.6035, 0.4411, 0.2571, 0.7122, 0.2571, 0.5378, 0.3052, 0.5342, 0.3052, 0.7158, 0.209, 0.7086, 0.209, 0.5414, 0.2571, 0.5378, 0.2571, 0.7122, 0.3052, 0.7158, 0.3052, 0.5342, 0.3362, 0.5774, 0.3362, 0.6726, 0.4187, 0.1694, 0.4187, 0.08062, 0.4313, 0.0858, 0.4313, 0.1642, 0.4187, 0.08062, 0.4556, 0.04375, 0.4608, 0.05625, 0.4313, 0.0858, 0.4556, 0.04375, 0.5444, 0.04375, 0.5392, 0.05625, 0.4608, 0.05625, 0.5444, 0.04375, 0.5812, 0.08062, 0.5687, 0.0858, 0.5392, 0.05625, 0.5812, 0.08062, 0.5813, 0.1694, 0.5688, 0.1642, 0.5687, 0.0858, 0.5813, 0.1694, 0.5444, 0.2062, 0.5392, 0.1937, 0.5688, 0.1642, 0.5444, 0.2062, 0.4556, 0.2063, 0.4608, 0.1938, 0.5392, 0.1937, 0.4556, 0.2063, 0.4187, 0.1694, 0.4313, 0.1642, 0.4608, 0.1938, 0.5392, 0.1937, 0.5392, 0.1642, 0.5688, 0.1642, 0.4608, 0.1938, 0.4608, 0.1642, 0.5392, 0.1642, 0.5392, 0.1937, 0.5687, 0.0858, 0.5392, 0.0858, 0.5392, 0.05625, 0.4608, 0.0858, 0.4313, 0.0858, 0.4608, 0.05625, 0.4777, 0.06271, 0.4695, 0.06271, 0.4695, 0.06011, 0.4777, 0.06011, 0.5688, 0.1642, 0.5392, 0.1642, 0.5392, 0.0858, 0.5687, 0.0858, 0.4608, 0.1642, 0.4313, 0.1642, 0.4313, 0.0858, 0.4608, 0.0858, 0.5392, 0.1642, 0.4608, 0.1642, 0.4608, 0.0858, 0.5392, 0.0858, 0.5392, 0.0858, 0.4608, 0.0858, 0.467, 0.08305, 0.4802, 0.08305, 0.4934, 0.08305, 0.5066, 0.08305, 0.5198, 0.08305, 0.533, 0.08305, 0.4608, 0.0858, 0.4608, 0.05625, 0.467, 0.059, 0.467, 0.06381, 0.467, 0.06862, 0.467, 0.07343, 0.467, 0.07824, 0.467, 0.08305, 0.4608, 0.05625, 0.5392, 0.05625, 0.533, 0.059, 0.5198, 0.059, 0.5066, 0.059, 0.4934, 0.059, 0.4802, 0.059, 0.467, 0.059, 0.5392, 0.05625, 0.5392, 0.0858, 0.533, 0.08305, 0.533, 0.07824, 0.533, 0.07343, 0.533, 0.06862, 0.533, 0.06381, 0.533, 0.059, 0.5305, 0.06271, 0.5223, 0.06271, 0.5223, 0.06011, 0.5305, 0.06011, 0.5173, 0.06271, 0.5091, 0.06271, 0.5091, 0.06011, 0.5173, 0.06011, 0.5041, 0.06271, 0.4959, 0.06271, 0.4959, 0.06011, 0.5041, 0.06011, 0.4909, 0.06271, 0.4827, 0.06271, 0.4827, 0.06011, 0.4909, 0.06011, 0.5305, 0.08194, 0.5223, 0.08194, 0.5223, 0.07934, 0.5305, 0.07934, 0.5305, 0.07714, 0.5223, 0.07714, 0.5223, 0.07453, 0.5305, 0.07453, 0.5305, 0.07233, 0.5223, 0.07233, 0.5223, 0.06972, 0.5305, 0.06972, 0.5305, 0.06752, 0.5223, 0.06752, 0.5223, 0.06491, 0.5305, 0.06491, 0.5173, 0.08194, 0.5091, 0.08194, 0.5091, 0.07934, 0.5173, 0.07934, 0.5173, 0.07714, 0.5091, 0.07714, 0.5091, 0.07453, 0.5173, 0.07453, 0.5173, 0.07233, 0.5091, 0.07233, 0.5091, 0.06972, 0.5173, 0.06972, 0.5173, 0.06752, 0.5091, 0.06752, 0.5091, 0.06491, 0.5173, 0.06491, 0.5041, 0.08194, 0.4959, 0.08194, 0.4959, 0.07934, 0.5041, 0.07934, 0.5041, 0.07714, 0.4959, 0.07714, 0.4959, 0.07453, 0.5041, 0.07453, 0.5041, 0.07233, 0.4959, 0.07233, 0.4959, 0.06972, 0.5041, 0.06972, 0.5041, 0.06752, 0.4959, 0.06752, 0.4959, 0.06491, 0.5041, 0.06491, 0.4909, 0.08194, 0.4827, 0.08194, 0.4827, 0.07934, 0.4909, 0.07934, 0.4909, 0.07714, 0.4827, 0.07714, 0.4827, 0.07453, 0.4909, 0.07453, 0.4909, 0.07233, 0.4827, 0.07233, 0.4827, 0.06972, 0.4909, 0.06972, 0.4909, 0.06752, 0.4827, 0.06752, 0.4827, 0.06491, 0.4909, 0.06491, 0.4777, 0.08194, 0.4695, 0.08194, 0.4695, 0.07934, 0.4777, 0.07934, 0.4777, 0.07714, 0.4695, 0.07714, 0.4695, 0.07453, 0.4777, 0.07453, 0.4777, 0.07233, 0.4695, 0.07233, 0.4695, 0.06972, 0.4777, 0.06972, 0.4777, 0.06752, 0.4695, 0.06752, 0.4695, 0.06491, 0.4777, 0.06491, 0.4802, 0.06381, 0.467, 0.06381, 0.4695, 0.06271, 0.4777, 0.06271, 0.467, 0.06381, 0.467, 0.059, 0.4695, 0.06011, 0.4695, 0.06271, 0.467, 0.059, 0.4802, 0.059, 0.4777, 0.06011, 0.4695, 0.06011, 0.4802, 0.059, 0.4802, 0.06381, 0.4777, 0.06271, 0.4777, 0.06011, 0.533, 0.06381, 0.5198, 0.06381, 0.5223, 0.06271, 0.5305, 0.06271, 0.5198, 0.06381, 0.5198, 0.059, 0.5223, 0.06011, 0.5223, 0.06271, 0.5198, 0.059, 0.533, 0.059, 0.5305, 0.06011, 0.5223, 0.06011, 0.533, 0.059, 0.533, 0.06381, 0.5305, 0.06271, 0.5305, 0.06011, 0.5198, 0.06381, 0.5066, 0.06381, 0.5091, 0.06271, 0.5173, 0.06271, 0.5066, 0.06381, 0.5066, 0.059, 0.5091, 0.06011, 0.5091, 0.06271, 0.5066, 0.059, 0.5198, 0.059, 0.5173, 0.06011, 0.5091, 0.06011, 0.5198, 0.059, 0.5198, 0.06381, 0.5173, 0.06271, 0.5173, 0.06011, 0.5066, 0.06381, 0.4934, 0.06381, 0.4959, 0.06271, 0.5041, 0.06271, 0.4934, 0.06381, 0.4934, 0.059, 0.4959, 0.06011, 0.4959, 0.06271, 0.4934, 0.059, 0.5066, 0.059, 0.5041, 0.06011, 0.4959, 0.06011, 0.5066, 0.059, 0.5066, 0.06381, 0.5041, 0.06271, 0.5041, 0.06011, 0.4934, 0.06381, 0.4802, 0.06381, 0.4827, 0.06271, 0.4909, 0.06271, 0.4802, 0.06381, 0.4802, 0.059, 0.4827, 0.06011, 0.4827, 0.06271, 0.4802, 0.059, 0.4934, 0.059, 0.4909, 0.06011, 0.4827, 0.06011, 0.4934, 0.059, 0.4934, 0.06381, 0.4909, 0.06271, 0.4909, 0.06011, 0.533, 0.08305, 0.5198, 0.08305, 0.5223, 0.08194, 0.5305, 0.08194, 0.5198, 0.08305, 0.5198, 0.07824, 0.5223, 0.07934, 0.5223, 0.08194, 0.5198, 0.07824, 0.533, 0.07824, 0.5305, 0.07934, 0.5223, 0.07934, 0.533, 0.07824, 0.533, 0.08305, 0.5305, 0.08194, 0.5305, 0.07934, 0.533, 0.07824, 0.5198, 0.07824, 0.5223, 0.07714, 0.5305, 0.07714, 0.5198, 0.07824, 0.5198, 0.07343, 0.5223, 0.07453, 0.5223, 0.07714, 0.5198, 0.07343, 0.533, 0.07343, 0.5305, 0.07453, 0.5223, 0.07453, 0.533, 0.07343, 0.533, 0.07824, 0.5305, 0.07714, 0.5305, 0.07453, 0.533, 0.07343, 0.5198, 0.07343, 0.5223, 0.07233, 0.5305, 0.07233, 0.5198, 0.07343, 0.5198, 0.06862, 0.5223, 0.06972, 0.5223, 0.07233, 0.5198, 0.06862, 0.533, 0.06862, 0.5305, 0.06972, 0.5223, 0.06972, 0.533, 0.06862, 0.533, 0.07343, 0.5305, 0.07233, 0.5305, 0.06972, 0.533, 0.06862, 0.5198, 0.06862, 0.5223, 0.06752, 0.5305, 0.06752, 0.5198, 0.06862, 0.5198, 0.06381, 0.5223, 0.06491, 0.5223, 0.06752, 0.5198, 0.06381, 0.533, 0.06381, 0.5305, 0.06491, 0.5223, 0.06491, 0.533, 0.06381, 0.533, 0.06862, 0.5305, 0.06752, 0.5305, 0.06491, 0.5198, 0.08305, 0.5066, 0.08305, 0.5091, 0.08194, 0.5173, 0.08194, 0.5066, 0.08305, 0.5066, 0.07824, 0.5091, 0.07934, 0.5091, 0.08194, 0.5066, 0.07824, 0.5198, 0.07824, 0.5173, 0.07934, 0.5091, 0.07934, 0.5198, 0.07824, 0.5198, 0.08305, 0.5173, 0.08194, 0.5173, 0.07934, 0.5198, 0.07824, 0.5066, 0.07824, 0.5091, 0.07714, 0.5173, 0.07714, 0.5066, 0.07824, 0.5066, 0.07343, 0.5091, 0.07453, 0.5091, 0.07714, 0.5066, 0.07343, 0.5198, 0.07343, 0.5173, 0.07453, 0.5091, 0.07453, 0.5198, 0.07343, 0.5198, 0.07824, 0.5173, 0.07714, 0.5173, 0.07453, 0.5198, 0.07343, 0.5066, 0.07343, 0.5091, 0.07233, 0.5173, 0.07233, 0.5066, 0.07343, 0.5066, 0.06862, 0.5091, 0.06972, 0.5091, 0.07233, 0.5066, 0.06862, 0.5198, 0.06862, 0.5173, 0.06972, 0.5091, 0.06972, 0.5198, 0.06862, 0.5198, 0.07343, 0.5173, 0.07233, 0.5173, 0.06972, 0.5198, 0.06862, 0.5066, 0.06862, 0.5091, 0.06752, 0.5173, 0.06752, 0.5066, 0.06862, 0.5066, 0.06381, 0.5091, 0.06491, 0.5091, 0.06752, 0.5066, 0.06381, 0.5198, 0.06381, 0.5173, 0.06491, 0.5091, 0.06491, 0.5198, 0.06381, 0.5198, 0.06862, 0.5173, 0.06752, 0.5173, 0.06491, 0.5066, 0.08305, 0.4934, 0.08305, 0.4959, 0.08194, 0.5041, 0.08194, 0.4934, 0.08305, 0.4934, 0.07824, 0.4959, 0.07934, 0.4959, 0.08194, 0.4934, 0.07824, 0.5066, 0.07824, 0.5041, 0.07934, 0.4959, 0.07934, 0.5066, 0.07824, 0.5066, 0.08305, 0.5041, 0.08194, 0.5041, 0.07934, 0.5066, 0.07824, 0.4934, 0.07824, 0.4959, 0.07714, 0.5041, 0.07714, 0.4934, 0.07824, 0.4934, 0.07343, 0.4959, 0.07453, 0.4959, 0.07714, 0.4934, 0.07343, 0.5066, 0.07343, 0.5041, 0.07453, 0.4959, 0.07453, 0.5066, 0.07343, 0.5066, 0.07824, 0.5041, 0.07714, 0.5041, 0.07453, 0.5066, 0.07343, 0.4934, 0.07343, 0.4959, 0.07233, 0.5041, 0.07233, 0.4934, 0.07343, 0.4934, 0.06862, 0.4959, 0.06972, 0.4959, 0.07233, 0.4934, 0.06862, 0.5066, 0.06862, 0.5041, 0.06972, 0.4959, 0.06972, 0.5066, 0.06862, 0.5066, 0.07343, 0.5041, 0.07233, 0.5041, 0.06972, 0.5066, 0.06862, 0.4934, 0.06862, 0.4959, 0.06752, 0.5041, 0.06752, 0.4934, 0.06862, 0.4934, 0.06381, 0.4959, 0.06491, 0.4959, 0.06752, 0.4934, 0.06381, 0.5066, 0.06381, 0.5041, 0.06491, 0.4959, 0.06491, 0.5066, 0.06381, 0.5066, 0.06862, 0.5041, 0.06752, 0.5041, 0.06491, 0.4934, 0.08305, 0.4802, 0.08305, 0.4827, 0.08194, 0.4909, 0.08194, 0.4802, 0.08305, 0.4802, 0.07824, 0.4827, 0.07934, 0.4827, 0.08194, 0.4802, 0.07824, 0.4934, 0.07824, 0.4909, 0.07934, 0.4827, 0.07934, 0.4934, 0.07824, 0.4934, 0.08305, 0.4909, 0.08194, 0.4909, 0.07934, 0.4934, 0.07824, 0.4802, 0.07824, 0.4827, 0.07714, 0.4909, 0.07714, 0.4802, 0.07824, 0.4802, 0.07343, 0.4827, 0.07453, 0.4827, 0.07714, 0.4802, 0.07343, 0.4934, 0.07343, 0.4909, 0.07453, 0.4827, 0.07453, 0.4934, 0.07343, 0.4934, 0.07824, 0.4909, 0.07714, 0.4909, 0.07453, 0.4934, 0.07343, 0.4802, 0.07343, 0.4827, 0.07233, 0.4909, 0.07233, 0.4802, 0.07343, 0.4802, 0.06862, 0.4827, 0.06972, 0.4827, 0.07233, 0.4802, 0.06862, 0.4934, 0.06862, 0.4909, 0.06972, 0.4827, 0.06972, 0.4934, 0.06862, 0.4934, 0.07343, 0.4909, 0.07233, 0.4909, 0.06972, 0.4934, 0.06862, 0.4802, 0.06862, 0.4827, 0.06752, 0.4909, 0.06752, 0.4802, 0.06862, 0.4802, 0.06381, 0.4827, 0.06491, 0.4827, 0.06752, 0.4802, 0.06381, 0.4934, 0.06381, 0.4909, 0.06491, 0.4827, 0.06491, 0.4934, 0.06381, 0.4934, 0.06862, 0.4909, 0.06752, 0.4909, 0.06491, 0.4802, 0.08305, 0.467, 0.08305, 0.4695, 0.08194, 0.4777, 0.08194, 0.467, 0.08305, 0.467, 0.07824, 0.4695, 0.07934, 0.4695, 0.08194, 0.467, 0.07824, 0.4802, 0.07824, 0.4777, 0.07934, 0.4695, 0.07934, 0.4802, 0.07824, 0.4802, 0.08305, 0.4777, 0.08194, 0.4777, 0.07934, 0.4802, 0.07824, 0.467, 0.07824, 0.4695, 0.07714, 0.4777, 0.07714, 0.467, 0.07824, 0.467, 0.07343, 0.4695, 0.07453, 0.4695, 0.07714, 0.467, 0.07343, 0.4802, 0.07343, 0.4777, 0.07453, 0.4695, 0.07453, 0.4802, 0.07343, 0.4802, 0.07824, 0.4777, 0.07714, 0.4777, 0.07453, 0.4802, 0.07343, 0.467, 0.07343, 0.4695, 0.07233, 0.4777, 0.07233, 0.467, 0.07343, 0.467, 0.06862, 0.4695, 0.06972, 0.4695, 0.07233, 0.467, 0.06862, 0.4802, 0.06862, 0.4777, 0.06972, 0.4695, 0.06972, 0.4802, 0.06862, 0.4802, 0.07343, 0.4777, 0.07233, 0.4777, 0.06972, 0.4802, 0.06862, 0.467, 0.06862, 0.4695, 0.06752, 0.4777, 0.06752, 0.467, 0.06862, 0.467, 0.06381, 0.4695, 0.06491, 0.4695, 0.06752, 0.467, 0.06381, 0.4802, 0.06381, 0.4777, 0.06491, 0.4695, 0.06491, 0.4802, 0.06381, 0.4802, 0.06862, 0.4777, 0.06752, 0.4777, 0.06491, 0.731, 0.5369, 0.7429, 0.5378, 0.6948, 0.5342, 0.6948, 0.5342, 0.7429, 0.5378, 0.791, 0.5414, 0.7429, 0.5378, 0.791, 0.5414, 0.791, 0.5414, 0.7429, 0.5378, 0.6948, 0.5342, 0.6948, 0.5342, 0.0, 0.0, 0.731, 0.5369, 0.0, 0.0, 0.6948, 0.5342, 0.6638, 0.5774, 0.8296, 0.5802, 0.8296, 0.6026, 0.6638, 0.6012, 0.6638, 0.625, 0.8296, 0.625, 0.8296, 0.6474, 0.6638, 0.6488, 0.6638, 0.6488, 0.8296, 0.6474, 0.8296, 0.6698, 0.6638, 0.6726, 0.6638, 0.6012, 0.8296, 0.6026, 0.8296, 0.625, 0.6638, 0.625, 0.8296, 0.5802, 0.6638, 0.5774, 0.6948, 0.5342, 0.7429, 0.5378, 0.791, 0.5414, 0.6638, 0.6726, 0.8296, 0.6698, 0.791, 0.7086, 0.7429, 0.7122, 0.6948, 0.7158])
me_cube_002.materials.append(mat_base)
me_cube_002.materials.append(mat_frame)
me_cube_002.materials.append(mat_buttons)
me_cube_002.materials.append(mat_red_buttons)
me_cube_002.materials.append(mat_panel)
me_cube_002.materials.append(mat_rim)
me_cube_002.materials.append(mat_dark_grail)
me_cube_002.materials.append(mat_light_grail)
me_cube_002.update()

# ---- objects
ob_crate_col = bpy.data.objects.new('Crate-col', me_cube_002)

# ---- transforms, parenting, visibility, modifiers, constraints
ob_crate_col.location = (0.0, 0.0, 1.0)

# ---- collection membership
col_collection.objects.link(ob_crate_col)

# ---- scene / render settings (as saved in the file)
scene.frame_start = 1; scene.frame_end = 250; scene.frame_set(1)
scene.render.engine = 'BLENDER_EEVEE_NEXT'
scene.render.bake_bias = 0.0
scene.render.bake_samples = 0
scene.render.compositor_device = 'GPU'
scene.eevee.use_volume_custom_range = False
scene.eevee.fast_gi_thickness_near = 0.1
scene.eevee.fast_gi_thickness_far = 0.0
scene.eevee.ray_tracing_options.screen_trace_thickness = 0.1
bpy.context.view_layer.update()

# ---- added for rendering (the .blend has no active camera and no usable light): camera, sun
cam_auto = bpy.data.cameras.new('AutoCamera')
cam_auto.lens = 50.0
cam_auto.sensor_width = 36.0
cam_auto.clip_end = 1000.0
ob_auto_camera = bpy.data.objects.new('AutoCamera', cam_auto)
scene.collection.objects.link(ob_auto_camera)
ob_auto_camera.location = (3.8148, -5.07776, 4.05184)
ob_auto_camera.rotation_euler = (1.09748, -7.21219e-08, 0.694738)
scene.camera = ob_auto_camera
light_auto_sun = bpy.data.lights.new('AutoSun', 'SUN')
light_auto_sun.energy = 3.0
light_auto_sun.angle = 0.0523599
ob_auto_sun = bpy.data.objects.new('AutoSun', light_auto_sun)
scene.collection.objects.link(ob_auto_sun)
ob_auto_sun.rotation_euler = (0.872665, 0.174533, 0.523599)
bpy.context.view_layer.update()
